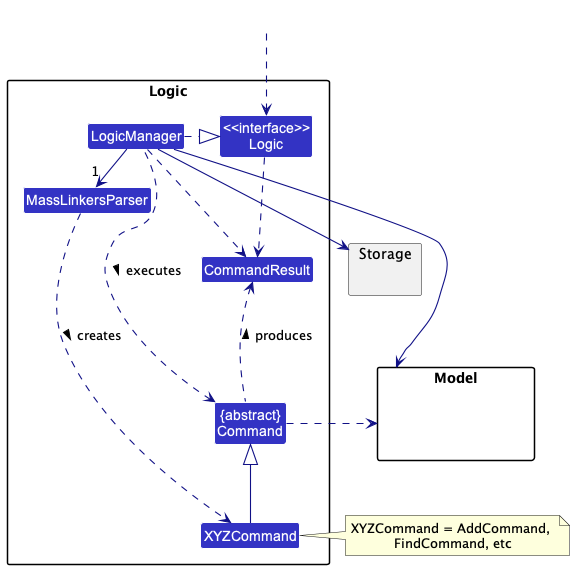

The diagram above was rendered by PlantUML. Its source (embedded in the PNG):
@startuml
!include style.puml
skinparam arrowThickness 1.1
skinparam arrowColor LOGIC_COLOR_T4
skinparam classBackgroundColor LOGIC_COLOR

package Logic {

Class MassLinkersParser
Class XYZCommand
Class CommandResult
Class "{abstract}\nCommand" as Command


Class "<<interface>>\nLogic" as Logic
Class LogicManager
}

package Model{
Class HiddenModel #FFFFFF
}

package Storage{
}

Class HiddenOutside #FFFFFF
HiddenOutside ..> Logic

LogicManager .right.|> Logic
LogicManager -right->"1" MassLinkersParser
MassLinkersParser ..> XYZCommand : creates >

XYZCommand -up-|> Command
LogicManager .left.> Command : executes >

LogicManager --> Model
LogicManager --> Storage
Storage --[hidden] Model
Command .[hidden]up.> Storage
Command .right.> Model
note right of XYZCommand: XYZCommand = AddCommand, \nFindCommand, etc

Logic ..> CommandResult
LogicManager .down.> CommandResult
Command .up.> CommandResult : produces >
@enduml